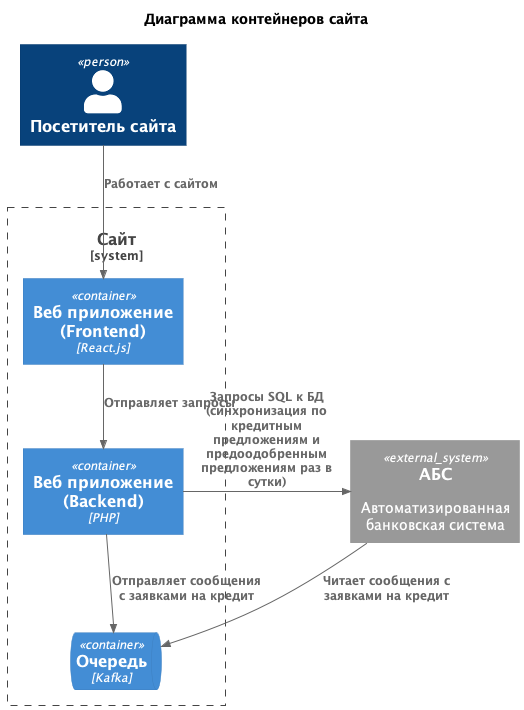

The diagram above was rendered by PlantUML. Its source (embedded in the PNG):
@startuml
title Диаграмма контейнеров сайта

top to bottom direction

!includeurl https://raw.githubusercontent.com/RicardoNiepel/C4-PlantUML/master/C4_Component.puml

Person(user, "Посетитель сайта", "")

System_Ext(abs, "АБС", "Автоматизированная банковская система")

System_Boundary(site, "Сайт") {
  Container(frontend, "Веб приложение (Frontend)", "React.js", "")
  Container(backend, "Веб приложение (Backend)", "PHP", "")
  ContainerQueue(queue, "Очередь", "Kafka", "")  
}

Rel(user, frontend, "Работает с сайтом")
Rel(frontend, backend, "Отправляет запросы")
Rel(backend, abs, "Запросы SQL к БД (синхронизация по кредитным предложениям и предоодобренным предложениям раз в сутки)")
Rel(backend, queue, "Отправляет сообщения с заявками на кредит")
Rel(abs, queue, "Читает сообщения с заявками на кредит")

@enduml